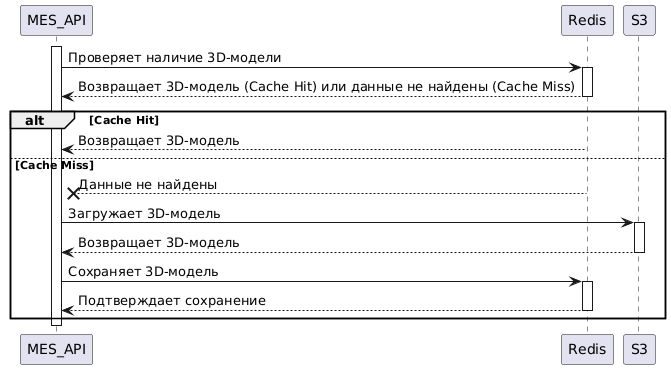

The diagram above was rendered by PlantUML. Its source (embedded in the PNG):
@startuml
participant MES_API
participant Redis
participant S3

activate MES_API

MES_API -> Redis: Проверяет наличие 3D-модели
activate Redis
Redis --> MES_API: Возвращает 3D-модель (Cache Hit) или данные не найдены (Cache Miss)
deactivate Redis

alt Cache Hit
    Redis --> MES_API: Возвращает 3D-модель
else Cache Miss
    Redis --x MES_API: Данные не найдены
    MES_API -> S3: Загружает 3D-модель
    activate S3
    S3 --> MES_API: Возвращает 3D-модель
    deactivate S3
    MES_API -> Redis: Сохраняет 3D-модель
    activate Redis
    Redis --> MES_API: Подтверждает сохранение
    deactivate Redis
end

deactivate MES_API
@enduml